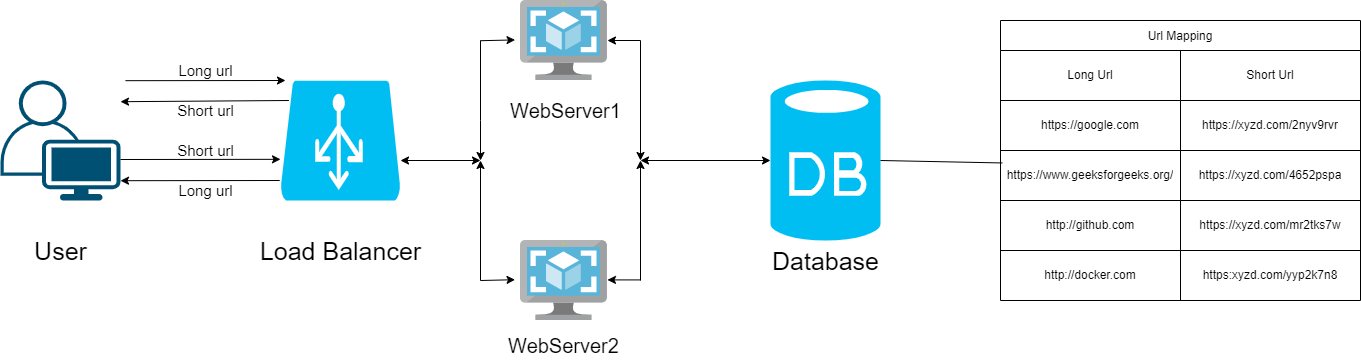

The diagram above was exported from draw.io. Its source (the exported page's mxGraphModel, read from the mxfile embedded in the PNG):
<mxGraphModel dx="2333" dy="687" grid="1" gridSize="10" guides="1" tooltips="1" connect="1" arrows="1" fold="1" page="1" pageScale="1" pageWidth="850" pageHeight="1100" math="0" shadow="0">
  <root>
    <mxCell id="0" />
    <mxCell id="1" parent="0" />
    <mxCell id="Njl4A7_utGf3pksuTPt6-3" value="" style="points=[[0.35,0,0],[0.98,0.51,0],[1,0.71,0],[0.67,1,0],[0,0.795,0],[0,0.65,0]];verticalLabelPosition=bottom;sketch=0;html=1;verticalAlign=top;aspect=fixed;align=center;pointerEvents=1;shape=mxgraph.cisco19.user;fillColor=#005073;strokeColor=none;" parent="1" vertex="1">
      <mxGeometry x="-640" y="400" width="120" height="120" as="geometry" />
    </mxCell>
    <mxCell id="Njl4A7_utGf3pksuTPt6-4" value="" style="verticalLabelPosition=bottom;html=1;verticalAlign=top;align=center;strokeColor=none;fillColor=#00BEF2;shape=mxgraph.azure.azure_load_balancer;" parent="1" vertex="1">
      <mxGeometry x="-360" y="400" width="120" height="120" as="geometry" />
    </mxCell>
    <mxCell id="Njl4A7_utGf3pksuTPt6-8" value="" style="sketch=0;aspect=fixed;html=1;points=[];align=center;image;fontSize=12;image=img/lib/mscae/VM_Images.svg;" parent="1" vertex="1">
      <mxGeometry x="-120" y="320" width="86.96" height="80" as="geometry" />
    </mxCell>
    <mxCell id="Njl4A7_utGf3pksuTPt6-11" value="" style="sketch=0;aspect=fixed;html=1;points=[];align=center;image;fontSize=12;image=img/lib/mscae/VM_Images.svg;" parent="1" vertex="1">
      <mxGeometry x="-120" y="560" width="86.96" height="80" as="geometry" />
    </mxCell>
    <mxCell id="Njl4A7_utGf3pksuTPt6-13" value="" style="verticalLabelPosition=bottom;html=1;verticalAlign=top;align=center;strokeColor=none;fillColor=#00BEF2;shape=mxgraph.azure.database;" parent="1" vertex="1">
      <mxGeometry x="130" y="400" width="110" height="160" as="geometry" />
    </mxCell>
    <mxCell id="Njl4A7_utGf3pksuTPt6-29" value="" style="endArrow=classic;startArrow=classic;html=1;rounded=0;" parent="1" edge="1">
      <mxGeometry width="50" height="50" relative="1" as="geometry">
        <mxPoint x="-240" y="480" as="sourcePoint" />
        <mxPoint x="-160" y="480" as="targetPoint" />
      </mxGeometry>
    </mxCell>
    <mxCell id="Njl4A7_utGf3pksuTPt6-31" value="" style="endArrow=classic;html=1;rounded=0;" parent="1" edge="1">
      <mxGeometry width="50" height="50" relative="1" as="geometry">
        <mxPoint x="-160" y="600" as="sourcePoint" />
        <mxPoint x="-160" y="480" as="targetPoint" />
        <Array as="points" />
      </mxGeometry>
    </mxCell>
    <mxCell id="Njl4A7_utGf3pksuTPt6-32" value="" style="endArrow=classic;html=1;rounded=0;entryX=-0.063;entryY=0.49;entryDx=0;entryDy=0;entryPerimeter=0;" parent="1" target="Njl4A7_utGf3pksuTPt6-11" edge="1">
      <mxGeometry width="50" height="50" relative="1" as="geometry">
        <mxPoint x="-160" y="600" as="sourcePoint" />
        <mxPoint x="-110" y="550" as="targetPoint" />
      </mxGeometry>
    </mxCell>
    <mxCell id="Njl4A7_utGf3pksuTPt6-33" value="" style="endArrow=classic;html=1;rounded=0;" parent="1" edge="1">
      <mxGeometry width="50" height="50" relative="1" as="geometry">
        <mxPoint x="-160" y="360" as="sourcePoint" />
        <mxPoint x="-160" y="480" as="targetPoint" />
        <Array as="points">
          <mxPoint x="-160" y="440" />
        </Array>
      </mxGeometry>
    </mxCell>
    <mxCell id="Njl4A7_utGf3pksuTPt6-34" value="" style="endArrow=classic;html=1;rounded=0;entryX=-0.063;entryY=0.49;entryDx=0;entryDy=0;entryPerimeter=0;" parent="1" edge="1">
      <mxGeometry width="50" height="50" relative="1" as="geometry">
        <mxPoint x="-160" y="360.21000000000004" as="sourcePoint" />
        <mxPoint x="-125.47847999999999" y="359.4100000000001" as="targetPoint" />
      </mxGeometry>
    </mxCell>
    <mxCell id="Njl4A7_utGf3pksuTPt6-36" value="" style="endArrow=classic;html=1;rounded=0;" parent="1" edge="1">
      <mxGeometry width="50" height="50" relative="1" as="geometry">
        <mxPoint y="360" as="sourcePoint" />
        <mxPoint x="-33.039999999999964" y="360" as="targetPoint" />
        <Array as="points" />
      </mxGeometry>
    </mxCell>
    <mxCell id="Njl4A7_utGf3pksuTPt6-37" value="" style="endArrow=classic;html=1;rounded=0;" parent="1" edge="1">
      <mxGeometry width="50" height="50" relative="1" as="geometry">
        <mxPoint y="599.41" as="sourcePoint" />
        <mxPoint x="-33.039999999999964" y="599.41" as="targetPoint" />
        <Array as="points" />
      </mxGeometry>
    </mxCell>
    <mxCell id="Njl4A7_utGf3pksuTPt6-39" value="" style="endArrow=classic;startArrow=classic;html=1;rounded=0;entryX=0;entryY=0.5;entryDx=0;entryDy=0;entryPerimeter=0;" parent="1" target="Njl4A7_utGf3pksuTPt6-13" edge="1">
      <mxGeometry width="50" height="50" relative="1" as="geometry">
        <mxPoint y="480" as="sourcePoint" />
        <mxPoint x="80" y="480" as="targetPoint" />
      </mxGeometry>
    </mxCell>
    <mxCell id="Njl4A7_utGf3pksuTPt6-40" value="" style="endArrow=classic;html=1;rounded=0;" parent="1" edge="1">
      <mxGeometry width="50" height="50" relative="1" as="geometry">
        <mxPoint y="600" as="sourcePoint" />
        <mxPoint y="480" as="targetPoint" />
      </mxGeometry>
    </mxCell>
    <mxCell id="Njl4A7_utGf3pksuTPt6-41" value="" style="endArrow=classic;html=1;rounded=0;" parent="1" edge="1">
      <mxGeometry width="50" height="50" relative="1" as="geometry">
        <mxPoint y="360" as="sourcePoint" />
        <mxPoint y="480" as="targetPoint" />
      </mxGeometry>
    </mxCell>
    <mxCell id="Njl4A7_utGf3pksuTPt6-43" value="" style="endArrow=none;html=1;rounded=0;entryX=0.5;entryY=1;entryDx=0;entryDy=0;entryPerimeter=0;startArrow=none;" parent="1" source="Njl4A7_utGf3pksuTPt6-102" target="Njl4A7_utGf3pksuTPt6-13" edge="1">
      <mxGeometry width="50" height="50" relative="1" as="geometry">
        <mxPoint x="120" y="680" as="sourcePoint" />
        <mxPoint x="110" y="510" as="targetPoint" />
        <Array as="points" />
      </mxGeometry>
    </mxCell>
    <mxCell id="Njl4A7_utGf3pksuTPt6-81" value="Url Mapping" style="shape=table;startSize=30;container=1;collapsible=0;childLayout=tableLayout;" parent="1" vertex="1">
      <mxGeometry x="360" y="340" width="360" height="280" as="geometry" />
    </mxCell>
    <mxCell id="Njl4A7_utGf3pksuTPt6-82" value="" style="shape=partialRectangle;collapsible=0;dropTarget=0;fillColor=none;top=0;left=0;bottom=0;right=0;points=[[0,0.5],[1,0.5]];portConstraint=eastwest;" parent="Njl4A7_utGf3pksuTPt6-81" vertex="1">
      <mxGeometry y="30" width="360" height="50" as="geometry" />
    </mxCell>
    <mxCell id="Njl4A7_utGf3pksuTPt6-83" value="Long Url" style="shape=partialRectangle;html=1;whiteSpace=wrap;connectable=0;overflow=hidden;fillColor=none;top=0;left=0;bottom=0;right=0;pointerEvents=1;" parent="Njl4A7_utGf3pksuTPt6-82" vertex="1">
      <mxGeometry width="180" height="50" as="geometry">
        <mxRectangle width="180" height="50" as="alternateBounds" />
      </mxGeometry>
    </mxCell>
    <mxCell id="Njl4A7_utGf3pksuTPt6-84" value="Short Url" style="shape=partialRectangle;html=1;whiteSpace=wrap;connectable=0;overflow=hidden;fillColor=none;top=0;left=0;bottom=0;right=0;pointerEvents=1;" parent="Njl4A7_utGf3pksuTPt6-82" vertex="1">
      <mxGeometry x="180" width="180" height="50" as="geometry">
        <mxRectangle width="180" height="50" as="alternateBounds" />
      </mxGeometry>
    </mxCell>
    <mxCell id="Njl4A7_utGf3pksuTPt6-85" value="" style="shape=partialRectangle;collapsible=0;dropTarget=0;fillColor=none;top=0;left=0;bottom=0;right=0;points=[[0,0.5],[1,0.5]];portConstraint=eastwest;" parent="Njl4A7_utGf3pksuTPt6-81" vertex="1">
      <mxGeometry y="80" width="360" height="50" as="geometry" />
    </mxCell>
    <mxCell id="Njl4A7_utGf3pksuTPt6-86" value="https://google.com" style="shape=partialRectangle;html=1;whiteSpace=wrap;connectable=0;overflow=hidden;fillColor=none;top=0;left=0;bottom=0;right=0;pointerEvents=1;" parent="Njl4A7_utGf3pksuTPt6-85" vertex="1">
      <mxGeometry width="180" height="50" as="geometry">
        <mxRectangle width="180" height="50" as="alternateBounds" />
      </mxGeometry>
    </mxCell>
    <UserObject label="https://xyzd.com/2nyv9rvr" link="https://tinyurl.com/2nyv9rvr" id="Njl4A7_utGf3pksuTPt6-87">
      <mxCell style="shape=partialRectangle;html=1;whiteSpace=wrap;connectable=0;overflow=hidden;fillColor=none;top=0;left=0;bottom=0;right=0;pointerEvents=1;" parent="Njl4A7_utGf3pksuTPt6-85" vertex="1">
        <mxGeometry x="180" width="180" height="50" as="geometry">
          <mxRectangle width="180" height="50" as="alternateBounds" />
        </mxGeometry>
      </mxCell>
    </UserObject>
    <mxCell id="Njl4A7_utGf3pksuTPt6-88" value="" style="shape=partialRectangle;collapsible=0;dropTarget=0;fillColor=none;top=0;left=0;bottom=0;right=0;points=[[0,0.5],[1,0.5]];portConstraint=eastwest;" parent="Njl4A7_utGf3pksuTPt6-81" vertex="1">
      <mxGeometry y="130" width="360" height="50" as="geometry" />
    </mxCell>
    <UserObject label="https://www.geeksforgeeks.org/" link="https://www.geeksforgeeks.org/" id="Njl4A7_utGf3pksuTPt6-89">
      <mxCell style="shape=partialRectangle;html=1;whiteSpace=wrap;connectable=0;overflow=hidden;fillColor=none;top=0;left=0;bottom=0;right=0;pointerEvents=1;" parent="Njl4A7_utGf3pksuTPt6-88" vertex="1">
        <mxGeometry width="180" height="50" as="geometry">
          <mxRectangle width="180" height="50" as="alternateBounds" />
        </mxGeometry>
      </mxCell>
    </UserObject>
    <UserObject label="https://xyzd.com/4652pspa" link="https://tinyurl.com/4652pspa" id="Njl4A7_utGf3pksuTPt6-90">
      <mxCell style="shape=partialRectangle;html=1;whiteSpace=wrap;connectable=0;overflow=hidden;fillColor=none;top=0;left=0;bottom=0;right=0;pointerEvents=1;" parent="Njl4A7_utGf3pksuTPt6-88" vertex="1">
        <mxGeometry x="180" width="180" height="50" as="geometry">
          <mxRectangle width="180" height="50" as="alternateBounds" />
        </mxGeometry>
      </mxCell>
    </UserObject>
    <mxCell id="Njl4A7_utGf3pksuTPt6-91" value="" style="shape=partialRectangle;collapsible=0;dropTarget=0;fillColor=none;top=0;left=0;bottom=0;right=0;points=[[0,0.5],[1,0.5]];portConstraint=eastwest;" parent="Njl4A7_utGf3pksuTPt6-81" vertex="1">
      <mxGeometry y="180" width="360" height="50" as="geometry" />
    </mxCell>
    <mxCell id="Njl4A7_utGf3pksuTPt6-92" value="http://github.com" style="shape=partialRectangle;html=1;whiteSpace=wrap;connectable=0;overflow=hidden;fillColor=none;top=0;left=0;bottom=0;right=0;pointerEvents=1;" parent="Njl4A7_utGf3pksuTPt6-91" vertex="1">
      <mxGeometry width="180" height="50" as="geometry">
        <mxRectangle width="180" height="50" as="alternateBounds" />
      </mxGeometry>
    </mxCell>
    <UserObject label="https://xyzd.com/mr2tks7w" link="https://tinyurl.com/mr2tks7w" id="Njl4A7_utGf3pksuTPt6-93">
      <mxCell style="shape=partialRectangle;html=1;whiteSpace=wrap;connectable=0;overflow=hidden;fillColor=none;top=0;left=0;bottom=0;right=0;pointerEvents=1;" parent="Njl4A7_utGf3pksuTPt6-91" vertex="1">
        <mxGeometry x="180" width="180" height="50" as="geometry">
          <mxRectangle width="180" height="50" as="alternateBounds" />
        </mxGeometry>
      </mxCell>
    </UserObject>
    <mxCell id="Njl4A7_utGf3pksuTPt6-94" value="" style="shape=partialRectangle;collapsible=0;dropTarget=0;fillColor=none;top=0;left=0;bottom=0;right=0;points=[[0,0.5],[1,0.5]];portConstraint=eastwest;" parent="Njl4A7_utGf3pksuTPt6-81" vertex="1">
      <mxGeometry y="230" width="360" height="50" as="geometry" />
    </mxCell>
    <mxCell id="Njl4A7_utGf3pksuTPt6-95" value="http://docker.com" style="shape=partialRectangle;html=1;whiteSpace=wrap;connectable=0;overflow=hidden;fillColor=none;top=0;left=0;bottom=0;right=0;pointerEvents=1;" parent="Njl4A7_utGf3pksuTPt6-94" vertex="1">
      <mxGeometry width="180" height="50" as="geometry">
        <mxRectangle width="180" height="50" as="alternateBounds" />
      </mxGeometry>
    </mxCell>
    <UserObject label="https:xyzd.com/yyp2k7n8" link="https://tinyurl.com/yyp2k7n8" id="Njl4A7_utGf3pksuTPt6-96">
      <mxCell style="shape=partialRectangle;html=1;whiteSpace=wrap;connectable=0;overflow=hidden;fillColor=none;top=0;left=0;bottom=0;right=0;pointerEvents=1;" parent="Njl4A7_utGf3pksuTPt6-94" vertex="1">
        <mxGeometry x="180" width="180" height="50" as="geometry">
          <mxRectangle width="180" height="50" as="alternateBounds" />
        </mxGeometry>
      </mxCell>
    </UserObject>
    <mxCell id="Njl4A7_utGf3pksuTPt6-98" value="&lt;span style=&quot;font-size: 25px&quot;&gt;User&lt;/span&gt;" style="text;html=1;align=center;verticalAlign=middle;resizable=0;points=[];autosize=1;strokeColor=none;fillColor=none;" parent="1" vertex="1">
      <mxGeometry x="-615" y="560" width="70" height="20" as="geometry" />
    </mxCell>
    <mxCell id="Njl4A7_utGf3pksuTPt6-99" value="Load Balancer" style="text;html=1;align=center;verticalAlign=middle;resizable=0;points=[];autosize=1;strokeColor=none;fillColor=none;fontSize=25;" parent="1" vertex="1">
      <mxGeometry x="-390" y="550" width="180" height="40" as="geometry" />
    </mxCell>
    <mxCell id="Njl4A7_utGf3pksuTPt6-100" value="WebServer1" style="text;html=1;align=center;verticalAlign=middle;resizable=0;points=[];autosize=1;strokeColor=none;fillColor=none;fontSize=20;" parent="1" vertex="1">
      <mxGeometry x="-140" y="415" width="130" height="30" as="geometry" />
    </mxCell>
    <mxCell id="Njl4A7_utGf3pksuTPt6-101" value="WebServer2" style="text;html=1;align=center;verticalAlign=middle;resizable=0;points=[];autosize=1;strokeColor=none;fillColor=none;fontSize=20;" parent="1" vertex="1">
      <mxGeometry x="-141.51999999999998" y="650" width="130" height="30" as="geometry" />
    </mxCell>
    <mxCell id="Njl4A7_utGf3pksuTPt6-102" value="Database" style="text;html=1;align=center;verticalAlign=middle;resizable=0;points=[];autosize=1;strokeColor=none;fillColor=none;fontSize=25;" parent="1" vertex="1">
      <mxGeometry x="125" y="560" width="120" height="40" as="geometry" />
    </mxCell>
    <mxCell id="Njl4A7_utGf3pksuTPt6-109" value="" style="endArrow=none;html=1;rounded=0;entryX=1;entryY=0.5;entryDx=0;entryDy=0;entryPerimeter=0;exitX=0.005;exitY=0.249;exitDx=0;exitDy=0;exitPerimeter=0;" parent="1" target="Njl4A7_utGf3pksuTPt6-13" edge="1" source="Njl4A7_utGf3pksuTPt6-88">
      <mxGeometry width="50" height="50" relative="1" as="geometry">
        <mxPoint x="350" y="480" as="sourcePoint" />
        <mxPoint x="170" y="520" as="targetPoint" />
        <Array as="points" />
      </mxGeometry>
    </mxCell>
    <mxCell id="Njl4A7_utGf3pksuTPt6-116" value="Long url" style="text;html=1;align=center;verticalAlign=middle;resizable=0;points=[];autosize=1;strokeColor=none;fillColor=none;fontSize=15;" parent="1" vertex="1">
      <mxGeometry x="-470" y="380" width="70" height="20" as="geometry" />
    </mxCell>
    <mxCell id="Njl4A7_utGf3pksuTPt6-118" value="Short url" style="text;html=1;align=center;verticalAlign=middle;resizable=0;points=[];autosize=1;strokeColor=none;fillColor=none;fontSize=15;" parent="1" vertex="1">
      <mxGeometry x="-470" y="420" width="70" height="20" as="geometry" />
    </mxCell>
    <mxCell id="Njl4A7_utGf3pksuTPt6-119" value="Short url" style="text;html=1;align=center;verticalAlign=middle;resizable=0;points=[];autosize=1;strokeColor=none;fillColor=none;fontSize=15;" parent="1" vertex="1">
      <mxGeometry x="-470" y="460" width="70" height="20" as="geometry" />
    </mxCell>
    <mxCell id="Njl4A7_utGf3pksuTPt6-120" value="Long url" style="text;html=1;align=center;verticalAlign=middle;resizable=0;points=[];autosize=1;strokeColor=none;fillColor=none;fontSize=15;" parent="1" vertex="1">
      <mxGeometry x="-470" y="500" width="70" height="20" as="geometry" />
    </mxCell>
    <mxCell id="Njl4A7_utGf3pksuTPt6-121" value="" style="endArrow=classic;html=1;rounded=0;fontSize=15;" parent="1" edge="1">
      <mxGeometry width="50" height="50" relative="1" as="geometry">
        <mxPoint x="-515" y="400.18" as="sourcePoint" />
        <mxPoint x="-355" y="400" as="targetPoint" />
      </mxGeometry>
    </mxCell>
    <mxCell id="Njl4A7_utGf3pksuTPt6-124" value="" style="endArrow=classic;html=1;rounded=0;fontSize=15;" parent="1" edge="1">
      <mxGeometry width="50" height="50" relative="1" as="geometry">
        <mxPoint x="-520" y="479" as="sourcePoint" />
        <mxPoint x="-360" y="478.82000000000005" as="targetPoint" />
      </mxGeometry>
    </mxCell>
    <mxCell id="Njl4A7_utGf3pksuTPt6-140" value="" style="endArrow=classic;html=1;rounded=0;fontSize=15;entryX=0.98;entryY=0.51;entryDx=0;entryDy=0;entryPerimeter=0;exitX=0.05;exitY=0.5;exitDx=0;exitDy=0;exitPerimeter=0;" parent="1" edge="1">
      <mxGeometry width="50" height="50" relative="1" as="geometry">
        <mxPoint x="-351.6" y="420.00000000000006" as="sourcePoint" />
        <mxPoint x="-520.0000000000001" y="421.2000000000001" as="targetPoint" />
      </mxGeometry>
    </mxCell>
    <mxCell id="Njl4A7_utGf3pksuTPt6-141" value="" style="endArrow=classic;html=1;rounded=0;fontSize=15;entryX=0.98;entryY=0.51;entryDx=0;entryDy=0;entryPerimeter=0;" parent="1" edge="1">
      <mxGeometry width="50" height="50" relative="1" as="geometry">
        <mxPoint x="-360.8" y="500" as="sourcePoint" />
        <mxPoint x="-520.0000000000001" y="500.20000000000005" as="targetPoint" />
      </mxGeometry>
    </mxCell>
  </root>
</mxGraphModel>